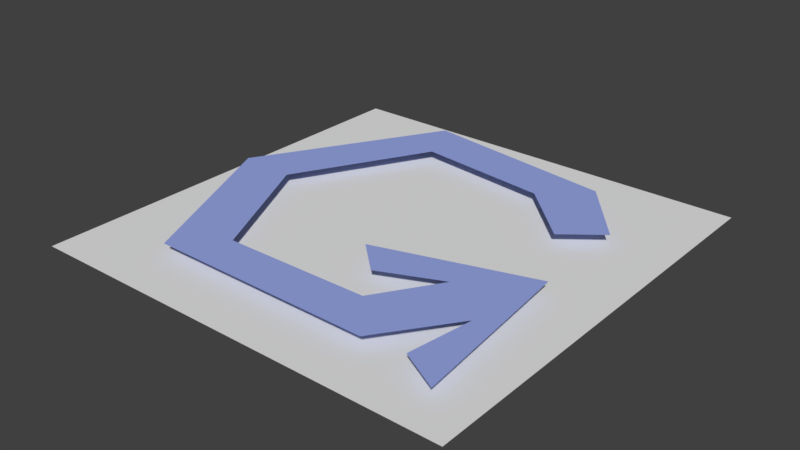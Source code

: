 # Source: spinner.blend  (saved by Blender 2.79.0; exported with 4.5.12 LTS)
import bpy
from mathutils import Matrix  # noqa: F401  (used for matrix-valued properties, if any)

bpy.ops.wm.read_factory_settings(use_empty=True)
scene = bpy.context.scene
scene.name = 'Scene'

# ---- collections
col_collection_1 = bpy.data.collections.new('Collection 1'); scene.collection.children.link(col_collection_1)

# ---- materials (node trees are filled in below, after node groups)
mat_arrow = bpy.data.materials.new('Arrow')
mat_arrow.alpha_threshold = 0.0
mat_arrow.use_transparent_shadow = False
mat_arrow.diffuse_color = (0.3165, 0.3917, 0.8, 1.0)
mat_arrow.roughness = 0.5
mat_whitish = bpy.data.materials.new('Whitish')
mat_whitish.alpha_threshold = 0.0
mat_whitish.use_transparent_shadow = False
mat_whitish.roughness = 0.5

# ---- material node trees

# ---- world
world_world = bpy.data.worlds.new('World'); scene.world = world_world
world_world.color = (0.05088, 0.05088, 0.05088)
world_world.use_sun_shadow = False
world_world.sun_shadow_jitter_overblur = 0.0
world_world.cycles.sampling_method = 'MANUAL'

# ---- meshes
me_plane_001 = bpy.data.meshes.new('Plane.001')
me_plane_001.from_pydata([(0.2423, -0.3709, 0.0), (0.3708, -0.2125, 0.0), (0.1466, -0.2764, 0.0), (0.2829, -0.1436, 0.0), (-0.2202, -0.4368, 0.0), (-0.1648, -0.3142, 0.0), (-0.467, -0.01311, 0.0), (-0.3328, -0.003927, 0.0), (-0.2877, 0.3824, 0.0), (-0.1931, 0.2867, 0.0), (0.2334, 0.3863, 0.0), (0.1475, 0.2827, 0.0), (0.3496, 0.2228, -2.232e-09), (0.2378, 0.1416, -1.935e-09), (0.3779, 0.02339, 0.0), (0.09654, 0.2018, 1.042e-09), (0.01936, 0.1299, -1.101e-08), (0.3268, 0.3757, -7.292e-09), (0.4199, 0.4259, -8.93e-10)], [], [(0, 1, 3, 2), (0, 2, 5, 4), (4, 5, 7, 6), (6, 7, 9, 8), (8, 9, 11, 10), (10, 11, 13, 12), (12, 13, 14), (14, 13, 15, 16), (12, 14, 18, 17)])
me_plane_001.materials.append(mat_arrow)
me_plane_001.use_remesh_preserve_volume = False
me_plane_001.use_remesh_preserve_attributes = False
me_plane_001.use_mirror_vertex_groups = False
me_plane_001.update()
me_plane = bpy.data.meshes.new('Plane')
me_plane.from_pydata([(-0.5, -0.5, 0.0), (0.5, -0.5, 0.0), (-0.5, 0.5, 0.0), (0.5, 0.5, 0.0)], [], [(0, 1, 3, 2)])
me_plane.materials.append(mat_whitish)
me_plane.use_remesh_preserve_volume = False
me_plane.use_remesh_preserve_attributes = False
me_plane.use_mirror_vertex_groups = False
me_plane.update()

# ---- objects
ob_plane_001 = bpy.data.objects.new('Plane.001', me_plane_001)
ob_plane = bpy.data.objects.new('Plane', me_plane)

# ---- transforms, parenting, visibility, modifiers, constraints
ob_plane_001.location = (0.5, 0.5, 0.0408)
ob_plane_001.scale = (1.0, -1.0, 1.0)
ob_plane_001.lineart.crease_threshold = 0.0
ob_plane.location = (0.5, 0.5, 0.01)
ob_plane.lineart.crease_threshold = 0.0

# ---- collection membership
col_collection_1.objects.link(ob_plane_001)
col_collection_1.objects.link(ob_plane)

# ---- scene / render settings (as saved in the file)
scene.frame_start = 1; scene.frame_end = 250; scene.frame_set(1)
scene.render.engine = 'BLENDER_EEVEE_NEXT'
scene.render.resolution_percentage = 50
scene.render.dither_intensity = 0.0
scene.cycles.use_denoising = False
scene.cycles.samples = 128
scene.cycles.sampling_pattern = 'TABULATED_SOBOL'
scene.cycles.use_adaptive_sampling = False
scene.cycles.use_light_tree = False
scene.cycles.blur_glossy = 0.0
scene.cycles.sample_clamp_indirect = 0.0
scene.view_settings.view_transform = 'Standard'
bpy.context.view_layer.update()

# ---- added for rendering (the .blend has no active camera and no usable light): camera, sun
cam_auto = bpy.data.cameras.new('AutoCamera')
cam_auto.lens = 50.0
cam_auto.sensor_width = 36.0
cam_auto.clip_end = 1000.0
ob_auto_camera = bpy.data.objects.new('AutoCamera', cam_auto)
scene.collection.objects.link(ob_auto_camera)
ob_auto_camera.location = (1.80878, -1.07053, 1.07242)
ob_auto_camera.rotation_euler = (1.09748, -7.21219e-08, 0.694738)
scene.camera = ob_auto_camera
light_auto_sun = bpy.data.lights.new('AutoSun', 'SUN')
light_auto_sun.energy = 3.0
light_auto_sun.angle = 0.0523599
ob_auto_sun = bpy.data.objects.new('AutoSun', light_auto_sun)
scene.collection.objects.link(ob_auto_sun)
ob_auto_sun.rotation_euler = (0.872665, 0.174533, 0.523599)
bpy.context.view_layer.update()

